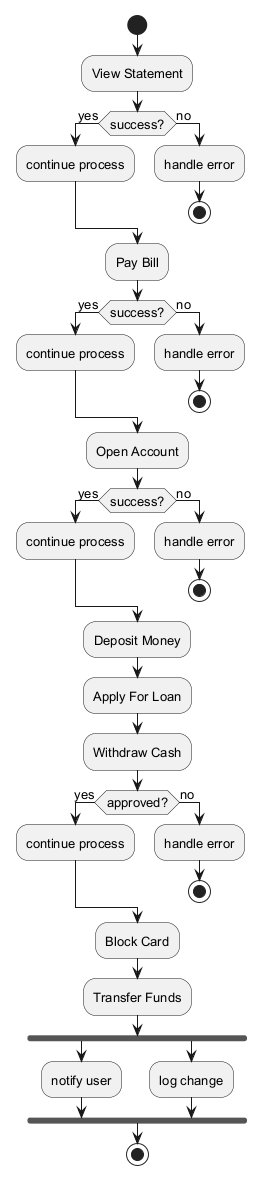

The diagram above was rendered by PlantUML. Its source (embedded in the PNG):
@startuml
skinparam monochrome true
skinparam defaultFontSize 13
start
:View Statement;
if (success?) then (yes)
:continue process;
else (no)
:handle error;
stop
endif
:Pay Bill;
if (success?) then (yes)
:continue process;
else (no)
:handle error;
stop
endif
:Open Account;
if (success?) then (yes)
:continue process;
else (no)
:handle error;
stop
endif
:Deposit Money;
:Apply For Loan;
:Withdraw Cash;
if (approved?) then (yes)
:continue process;
else (no)
:handle error;
stop
endif
:Block Card;
:Transfer Funds;
fork
:notify user;
fork again
:log change;
end fork
stop
@enduml